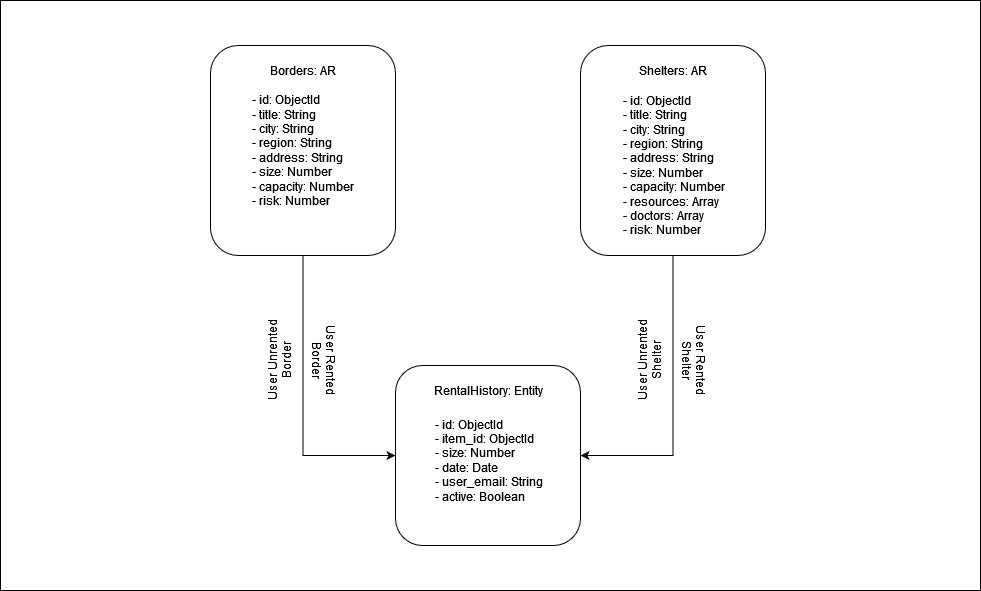

The diagram above was exported from draw.io. Its source (the exported page's mxGraphModel, read from the mxfile embedded in the PNG):
<mxGraphModel dx="1384" dy="715" grid="1" gridSize="10" guides="1" tooltips="1" connect="1" arrows="1" fold="1" page="1" pageScale="1" pageWidth="850" pageHeight="1100" math="0" shadow="0">
  <root>
    <mxCell id="0" />
    <mxCell id="1" parent="0" />
    <mxCell id="Iux1sPK-K7K-RZXEF9Qc-32" value="" style="rounded=0;whiteSpace=wrap;html=1;" vertex="1" parent="1">
      <mxGeometry x="40" y="20" width="980" height="590" as="geometry" />
    </mxCell>
    <mxCell id="Iux1sPK-K7K-RZXEF9Qc-33" value="" style="rounded=1;whiteSpace=wrap;html=1;" vertex="1" parent="1">
      <mxGeometry x="435" y="385" width="185" height="180" as="geometry" />
    </mxCell>
    <mxCell id="Iux1sPK-K7K-RZXEF9Qc-34" value="RentalHistory: Entity" style="text;html=1;strokeColor=none;fillColor=none;align=center;verticalAlign=middle;whiteSpace=wrap;rounded=0;" vertex="1" parent="1">
      <mxGeometry x="468.75" y="395" width="117.5" height="30" as="geometry" />
    </mxCell>
    <mxCell id="Iux1sPK-K7K-RZXEF9Qc-35" style="edgeStyle=orthogonalEdgeStyle;rounded=0;orthogonalLoop=1;jettySize=auto;html=1;exitX=0.5;exitY=1;exitDx=0;exitDy=0;entryX=0;entryY=0.5;entryDx=0;entryDy=0;" edge="1" parent="1" source="Iux1sPK-K7K-RZXEF9Qc-36" target="Iux1sPK-K7K-RZXEF9Qc-33">
      <mxGeometry relative="1" as="geometry" />
    </mxCell>
    <mxCell id="Iux1sPK-K7K-RZXEF9Qc-36" value="" style="rounded=1;whiteSpace=wrap;html=1;" vertex="1" parent="1">
      <mxGeometry x="250" y="65" width="185" height="210" as="geometry" />
    </mxCell>
    <mxCell id="Iux1sPK-K7K-RZXEF9Qc-37" value="Borders: AR" style="text;html=1;strokeColor=none;fillColor=none;align=center;verticalAlign=middle;whiteSpace=wrap;rounded=0;" vertex="1" parent="1">
      <mxGeometry x="283.75" y="75" width="117.5" height="30" as="geometry" />
    </mxCell>
    <mxCell id="Iux1sPK-K7K-RZXEF9Qc-38" style="edgeStyle=orthogonalEdgeStyle;rounded=0;orthogonalLoop=1;jettySize=auto;html=1;exitX=0.5;exitY=1;exitDx=0;exitDy=0;entryX=1;entryY=0.5;entryDx=0;entryDy=0;" edge="1" parent="1" source="Iux1sPK-K7K-RZXEF9Qc-39" target="Iux1sPK-K7K-RZXEF9Qc-33">
      <mxGeometry relative="1" as="geometry" />
    </mxCell>
    <mxCell id="Iux1sPK-K7K-RZXEF9Qc-39" value="" style="rounded=1;whiteSpace=wrap;html=1;" vertex="1" parent="1">
      <mxGeometry x="620" y="65" width="185" height="210" as="geometry" />
    </mxCell>
    <mxCell id="Iux1sPK-K7K-RZXEF9Qc-40" value="Shelters: AR" style="text;html=1;strokeColor=none;fillColor=none;align=center;verticalAlign=middle;whiteSpace=wrap;rounded=0;" vertex="1" parent="1">
      <mxGeometry x="653.75" y="75" width="117.5" height="30" as="geometry" />
    </mxCell>
    <mxCell id="Iux1sPK-K7K-RZXEF9Qc-41" value="User Unrented Border" style="text;html=1;strokeColor=none;fillColor=none;align=center;verticalAlign=middle;whiteSpace=wrap;rounded=0;rotation=270;" vertex="1" parent="1">
      <mxGeometry x="260" y="365" width="118.75" height="30" as="geometry" />
    </mxCell>
    <mxCell id="Iux1sPK-K7K-RZXEF9Qc-42" value="User Rented Border" style="text;html=1;strokeColor=none;fillColor=none;align=center;verticalAlign=middle;whiteSpace=wrap;rounded=0;rotation=90;" vertex="1" parent="1">
      <mxGeometry x="310" y="365" width="108.75" height="30" as="geometry" />
    </mxCell>
    <mxCell id="Iux1sPK-K7K-RZXEF9Qc-43" value="User Unrented Shelter" style="text;html=1;strokeColor=none;fillColor=none;align=center;verticalAlign=middle;whiteSpace=wrap;rounded=0;rotation=270;" vertex="1" parent="1">
      <mxGeometry x="630" y="365" width="118.75" height="30" as="geometry" />
    </mxCell>
    <mxCell id="Iux1sPK-K7K-RZXEF9Qc-44" value="User Rented Shelter" style="text;html=1;strokeColor=none;fillColor=none;align=center;verticalAlign=middle;whiteSpace=wrap;rounded=0;rotation=90;" vertex="1" parent="1">
      <mxGeometry x="680" y="365" width="108.75" height="30" as="geometry" />
    </mxCell>
    <mxCell id="Iux1sPK-K7K-RZXEF9Qc-45" value="&lt;div align=&quot;left&quot;&gt;- id: ObjectId&lt;/div&gt;&lt;div align=&quot;left&quot;&gt;- title: String&lt;/div&gt;&lt;div align=&quot;left&quot;&gt;- city: String&lt;/div&gt;&lt;div align=&quot;left&quot;&gt;- region: String&lt;/div&gt;&lt;div align=&quot;left&quot;&gt;- address: String&lt;/div&gt;&lt;div align=&quot;left&quot;&gt;- size: Number&lt;/div&gt;&lt;div align=&quot;left&quot;&gt;- capacity: Number&lt;/div&gt;&lt;div align=&quot;left&quot;&gt;- risk: Number &lt;br&gt;&lt;/div&gt;" style="text;html=1;strokeColor=none;fillColor=none;align=center;verticalAlign=middle;whiteSpace=wrap;rounded=0;" vertex="1" parent="1">
      <mxGeometry x="282.5" y="105" width="120" height="130" as="geometry" />
    </mxCell>
    <mxCell id="Iux1sPK-K7K-RZXEF9Qc-46" value="&lt;div align=&quot;left&quot;&gt;- id: ObjectId&lt;/div&gt;&lt;div align=&quot;left&quot;&gt;- title: String&lt;/div&gt;&lt;div align=&quot;left&quot;&gt;- city: String&lt;/div&gt;&lt;div align=&quot;left&quot;&gt;- region: String&lt;/div&gt;&lt;div align=&quot;left&quot;&gt;- address: String&lt;/div&gt;&lt;div align=&quot;left&quot;&gt;- size: Number&lt;/div&gt;&lt;div align=&quot;left&quot;&gt;- capacity: Number&lt;/div&gt;&lt;div align=&quot;left&quot;&gt;- resources: Array&lt;/div&gt;&lt;div align=&quot;left&quot;&gt;- doctors: Array&lt;br&gt;&lt;/div&gt;&lt;div align=&quot;left&quot;&gt;- risk: Number &lt;br&gt;&lt;/div&gt;" style="text;html=1;strokeColor=none;fillColor=none;align=center;verticalAlign=middle;whiteSpace=wrap;rounded=0;" vertex="1" parent="1">
      <mxGeometry x="653.75" y="105" width="120" height="160" as="geometry" />
    </mxCell>
    <mxCell id="Iux1sPK-K7K-RZXEF9Qc-47" value="&lt;div align=&quot;left&quot;&gt;- id: ObjectId&lt;/div&gt;&lt;div align=&quot;left&quot;&gt;- item_id: ObjectId&lt;/div&gt;&lt;div align=&quot;left&quot;&gt;- size: Number&lt;/div&gt;&lt;div align=&quot;left&quot;&gt;- date: Date&lt;/div&gt;&lt;div align=&quot;left&quot;&gt;- user_email: String&lt;/div&gt;&lt;div align=&quot;left&quot;&gt;- active: Boolean&lt;br&gt;&lt;/div&gt;" style="text;html=1;strokeColor=none;fillColor=none;align=center;verticalAlign=middle;whiteSpace=wrap;rounded=0;" vertex="1" parent="1">
      <mxGeometry x="468.75" y="425" width="120" height="110" as="geometry" />
    </mxCell>
  </root>
</mxGraphModel>